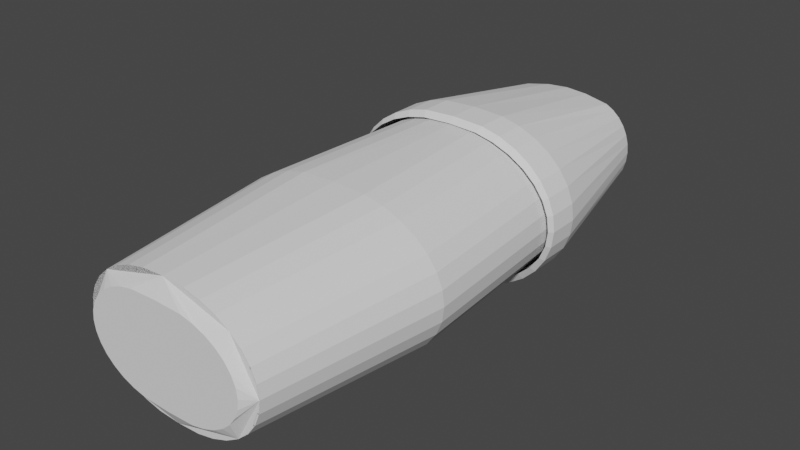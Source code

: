 # Source: nail-polish.blend  (saved by Blender 3.5.10; exported with 4.5.12 LTS)
import bpy
from mathutils import Matrix  # noqa: F401  (used for matrix-valued properties, if any)

bpy.ops.wm.read_factory_settings(use_empty=True)
scene = bpy.context.scene
scene.name = 'Scene'

# ---- collections
col_collection = bpy.data.collections.new('Collection'); scene.collection.children.link(col_collection)

# ---- world
world_world = bpy.data.worlds.new('World'); scene.world = world_world
world_world.use_nodes = True; world_world.node_tree.nodes.clear()
_N = world_world.node_tree.nodes; _L = world_world.node_tree.links
n0 = _N.new('ShaderNodeOutputWorld'); n0.name = 'World Output'; n0.location = (300, 300)
n1 = _N.new('ShaderNodeBackground'); n1.name = 'Background'; n1.location = (10, 300)
n1.inputs[0].default_value = (0.05088, 0.05088, 0.05088, 1.0)
_L.new(n1.outputs[0], n0.inputs[0])
n0.is_active_output = True
world_world.color = (0.05088, 0.05088, 0.05088)
world_world.use_sun_shadow = False
world_world.sun_shadow_jitter_overblur = 0.0

# ---- meshes
me_cylinder = bpy.data.meshes.new('Cylinder')
me_cylinder.from_pydata([(0.0, -0.323, 0.4774), (0.09277, -0.3185, 0.4774), (0.1533, -0.305, 0.4774), (0.2091, -0.283, 0.4775), (0.258, -0.2535, 0.4776), (0.2981, -0.2175, 0.4777), (0.328, -0.1765, 0.4778), (0.3463, -0.1319, 0.4779), (0.3525, -0.08559, 0.478), (0.3463, -0.03927, 0.4781), (0.328, 0.005266, 0.4782), (0.2981, 0.04632, 0.4783), (0.258, 0.08229, 0.4784), (0.2091, 0.1118, 0.4785), (0.1533, 0.1338, 0.4786), (0.0, 0.1518, 0.4786), (0.09277, 0.1473, 0.4786), (0.1523, 0.06319, 1.116), (0.1777, 0.04849, 1.116), (0.2001, 0.02871, 1.116), (0.2184, 0.004597, 1.116), (0.232, -0.02291, 1.116), (0.2403, -0.05275, 1.116), (0.2432, -0.08379, 1.116), (0.2403, -0.1148, 1.116), (0.232, -0.1447, 1.116), (0.2184, -0.1722, 1.116), (0.2001, -0.1963, 1.116), (0.1777, -0.2161, 1.116), (0.1523, -0.2308, 1.116), (0.0, -0.2534, 1.115), (0.0, 0.08723, 1.115), (0.0, -0.3404, 0.5947), (0.1016, -0.3354, 0.5947), (0.1622, -0.3207, 0.5947), (0.218, -0.2967, 0.5948), (0.2669, -0.2645, 0.5949), (0.307, -0.2253, 0.595), (0.3368, -0.1806, 0.5951), (0.3552, -0.132, 0.5952), (0.3614, -0.08152, 0.5953), (0.3552, -0.03103, 0.5954), (0.3368, 0.01753, 0.5955), (0.307, 0.06228, 0.5956), (0.2669, 0.1015, 0.5957), (0.218, 0.1337, 0.5957), (0.1622, 0.1576, 0.5958), (0.0, 0.1773, 0.5958), (0.1016, 0.1723, 0.5958), (0.0, 0.1776, 0.4963), (0.0, -0.3401, 0.4952), (0.1016, -0.3351, 0.4952), (0.1622, -0.3204, 0.4952), (0.218, -0.2964, 0.4953), (0.2669, -0.2642, 0.4954), (0.307, -0.225, 0.4954), (0.3368, -0.1803, 0.4955), (0.3552, -0.1317, 0.4957), (0.3614, -0.08123, 0.4958), (0.3552, -0.03073, 0.4959), (0.3368, 0.01782, 0.496), (0.307, 0.06257, 0.4961), (0.2669, 0.1018, 0.4962), (0.218, 0.134, 0.4962), (0.1622, 0.1579, 0.4963), (0.1016, 0.1726, 0.4963), (0.258, -0.2535, 0.4776), (0.3463, -0.03927, 0.4781), (0.1533, 0.1338, 0.4786), (0.09277, 0.1473, 0.4786), (0.0, 0.1518, 0.4786), (0.1533, -0.305, 0.4774), (0.2091, -0.283, 0.4775), (0.3463, -0.1319, 0.4779), (0.3525, -0.08559, 0.478), (0.258, 0.08229, 0.4784), (0.2091, 0.1118, 0.4785), (0.0, -0.323, 0.4774), (0.09277, -0.3185, 0.4774), (0.2981, -0.2175, 0.4777), (0.328, -0.1765, 0.4778), (0.328, 0.005266, 0.4782), (0.2981, 0.04632, 0.4783), (0.1016, 0.1726, 0.4963), (0.0, 0.1776, 0.4963), (0.0, -0.3401, 0.4952), (0.3552, -0.1317, 0.4957), (0.1622, 0.1579, 0.4963), (0.3368, -0.1803, 0.4955), (0.218, 0.134, 0.4962), (0.307, -0.225, 0.4954), (0.2669, 0.1018, 0.4962), (0.2669, -0.2642, 0.4954), (0.307, 0.06257, 0.4961), (0.218, -0.2964, 0.4953), (0.3368, 0.01782, 0.496), (0.1016, -0.3351, 0.4952), (0.1622, -0.3204, 0.4952), (0.3614, -0.08123, 0.4958), (0.3552, -0.03073, 0.4959), (0.1016, 0.1723, 0.5958), (0.0, 0.1773, 0.5958), (0.1622, 0.1576, 0.5958), (0.218, 0.1337, 0.5957), (0.2669, 0.1015, 0.5957), (0.307, 0.06228, 0.5956), (0.3368, 0.01753, 0.5955), (0.3552, -0.03103, 0.5954), (0.3614, -0.08152, 0.5953), (0.3552, -0.132, 0.5952), (0.3368, -0.1806, 0.5951), (0.307, -0.2253, 0.595), (0.2669, -0.2645, 0.5949), (0.218, -0.2967, 0.5948), (0.1622, -0.3207, 0.5947), (0.1016, -0.3354, 0.5947), (0.0, -0.3404, 0.5947), (0.07205, -0.2474, 1.116), (0.07418, 0.08254, 1.116)], [], [(3, 4, 66, 72), (17, 118, 31, 30, 117, 29, 28, 27, 26, 25, 24, 23, 22, 21, 20, 19, 18), (47, 32, 30, 31), (38, 39, 24, 25), (45, 46, 17, 18), (37, 38, 25, 26), (44, 45, 18, 19), (36, 37, 26, 27), (43, 44, 19, 20), (35, 36, 27, 28), (42, 43, 20, 21), (34, 35, 28, 29), (41, 42, 21, 22), (40, 41, 22, 23), (113, 112, 36, 35), (105, 104, 44, 43), (112, 111, 37, 36), (104, 103, 45, 44), (111, 110, 38, 37), (103, 102, 46, 45), (110, 109, 39, 38), (101, 116, 32, 47), (102, 100, 48, 46), (109, 108, 40, 39), (116, 115, 33, 32), (100, 101, 47, 48), (108, 107, 41, 40), (115, 114, 34, 33), (107, 106, 42, 41), (114, 113, 35, 34), (39, 40, 23, 24), (16, 15, 70, 69), (8, 9, 67, 74), (13, 14, 68, 76), (1, 2, 71, 78), (6, 7, 73, 80), (11, 12, 75, 82), (4, 5, 79, 66), (9, 10, 81, 67), (14, 16, 69, 68), (2, 3, 72, 71), (7, 8, 74, 73), (12, 13, 76, 75), (0, 1, 78, 77), (5, 6, 80, 79), (10, 11, 82, 81), (81, 82, 61, 60), (72, 66, 54, 53), (82, 75, 62, 61), (66, 79, 55, 54), (75, 76, 63, 62), (79, 80, 56, 55), (76, 68, 64, 63), (80, 73, 57, 56), (70, 77, 50, 49), (68, 69, 65, 64), (73, 74, 58, 57), (77, 78, 51, 50), (69, 70, 49, 65), (74, 67, 59, 58), (78, 71, 52, 51), (67, 81, 60, 59), (71, 72, 53, 52), (65, 49, 84, 83), (50, 51, 96, 85), (57, 58, 98, 86), (64, 65, 83, 87), (49, 50, 85, 84), (56, 57, 86, 88), (63, 64, 87, 89), (55, 56, 88, 90), (62, 63, 89, 91), (54, 55, 90, 92), (61, 62, 91, 93), (53, 54, 92, 94), (60, 61, 93, 95), (52, 53, 94, 97), (59, 60, 95, 99), (51, 52, 97, 96), (58, 59, 99, 98), (93, 91, 104, 105), (106, 105, 43, 42), (88, 86, 109, 110), (96, 97, 114, 115), (89, 87, 102, 103), (98, 99, 107, 108), (83, 84, 101, 100), (94, 92, 112, 113), (95, 93, 105, 106), (90, 88, 110, 111), (85, 96, 115, 116), (91, 89, 103, 104), (86, 98, 108, 109), (97, 94, 113, 114), (84, 85, 116, 101), (87, 83, 100, 102), (99, 95, 106, 107), (92, 90, 111, 112), (33, 34, 29, 117), (48, 47, 31, 118), (32, 33, 117, 30), (46, 48, 118, 17)])
_uv = me_cylinder.uv_layers.new(name='UVMap')
_uv.uv.foreach_set('vector', [0.5938, 1.0, 0.625, 1.0, 0.625, 1.0, 0.5938, 1.0, 0.9375, 1.0, 0.5938, 0.745, 0.25, 0.49, 0.5, 1.0, 0.4209, 0.5141, 0.3418, 0.02827, 0.3833, 0.05045, 0.4197, 0.08029, 0.4496, 0.1167, 0.4717, 0.1582, 0.4854, 0.2032, 0.49, 0.25, 0.4854, 0.2968, 0.4717, 0.3418, 0.4496, 0.3833, 0.4197, 0.4197, 0.3833, 0.4496, 0.25, 0.49, 0.5, 1.0, 0.5, 1.0, 0.25, 0.49, 0.6875, 1.0, 0.7188, 1.0, 0.7188, 1.0, 0.6875, 1.0, 0.9062, 1.0, 0.9375, 1.0, 0.9375, 1.0, 0.9062, 1.0, 0.6562, 1.0, 0.6875, 1.0, 0.6875, 1.0, 0.6562, 1.0, 0.875, 1.0, 0.9062, 1.0, 0.9062, 1.0, 0.875, 1.0, 0.625, 1.0, 0.6562, 1.0, 0.6562, 1.0, 0.625, 1.0, 0.8438, 1.0, 0.875, 1.0, 0.875, 1.0, 0.8438, 1.0, 0.5938, 1.0, 0.625, 1.0, 0.625, 1.0, 0.5938, 1.0, 0.8125, 1.0, 0.8438, 1.0, 0.8438, 1.0, 0.8125, 1.0, 0.5625, 1.0, 0.5938, 1.0, 0.5938, 1.0, 0.5625, 1.0, 0.7812, 1.0, 0.8125, 1.0, 0.8125, 1.0, 0.7812, 1.0, 0.75, 1.0, 0.7812, 1.0, 0.7812, 1.0, 0.75, 1.0, 0.5938, 1.0, 0.625, 1.0, 0.625, 1.0, 0.5938, 1.0, 0.8438, 1.0, 0.875, 1.0, 0.875, 1.0, 0.8438, 1.0, 0.625, 1.0, 0.6562, 1.0, 0.6562, 1.0, 0.625, 1.0, 0.875, 1.0, 0.9062, 1.0, 0.9062, 1.0, 0.875, 1.0, 0.6562, 1.0, 0.6875, 1.0, 0.6875, 1.0, 0.6562, 1.0, 0.9062, 1.0, 0.9375, 1.0, 0.9375, 1.0, 0.9062, 1.0, 0.6875, 1.0, 0.7188, 1.0, 0.7188, 1.0, 0.6875, 1.0, 0.25, 0.49, 0.5, 1.0, 0.5, 1.0, 0.25, 0.49, 0.9375, 1.0, 0.9688, 1.0, 0.9688, 1.0, 0.9375, 1.0, 0.7188, 1.0, 0.75, 1.0, 0.75, 1.0, 0.7188, 1.0, 0.5, 1.0, 0.5312, 1.0, 0.5312, 1.0, 0.5, 1.0, 0.9688, 1.0, 1.0, 1.0, 1.0, 1.0, 0.9688, 1.0, 0.75, 1.0, 0.7812, 1.0, 0.7812, 1.0, 0.75, 1.0, 0.5312, 1.0, 0.5625, 1.0, 0.5625, 1.0, 0.5312, 1.0, 0.7812, 1.0, 0.8125, 1.0, 0.8125, 1.0, 0.7812, 1.0, 0.5625, 1.0, 0.5938, 1.0, 0.5938, 1.0, 0.5625, 1.0, 0.7188, 1.0, 0.75, 1.0, 0.75, 1.0, 0.7188, 1.0, 0.9688, 1.0, 1.0, 1.0, 1.0, 1.0, 0.9688, 1.0, 0.75, 1.0, 0.7812, 1.0, 0.7812, 1.0, 0.75, 1.0, 0.9062, 1.0, 0.9375, 1.0, 0.9375, 1.0, 0.9062, 1.0, 0.5312, 1.0, 0.5625, 1.0, 0.5625, 1.0, 0.5312, 1.0, 0.6875, 1.0, 0.7188, 1.0, 0.7188, 1.0, 0.6875, 1.0, 0.8438, 1.0, 0.875, 1.0, 0.875, 1.0, 0.8438, 1.0, 0.625, 1.0, 0.6562, 1.0, 0.6562, 1.0, 0.625, 1.0, 0.7812, 1.0, 0.8125, 1.0, 0.8125, 1.0, 0.7812, 1.0, 0.9375, 1.0, 0.9688, 1.0, 0.9688, 1.0, 0.9375, 1.0, 0.5625, 1.0, 0.5938, 1.0, 0.5938, 1.0, 0.5625, 1.0, 0.7188, 1.0, 0.75, 1.0, 0.75, 1.0, 0.7188, 1.0, 0.875, 1.0, 0.9062, 1.0, 0.9062, 1.0, 0.875, 1.0, 0.5, 1.0, 0.5312, 1.0, 0.5312, 1.0, 0.5, 1.0, 0.6562, 1.0, 0.6875, 1.0, 0.6875, 1.0, 0.6562, 1.0, 0.8125, 1.0, 0.8438, 1.0, 0.8438, 1.0, 0.8125, 1.0, 0.8125, 1.0, 0.8438, 1.0, 0.8438, 1.0, 0.8125, 1.0, 0.5938, 1.0, 0.625, 1.0, 0.625, 1.0, 0.5938, 1.0, 0.8438, 1.0, 0.875, 1.0, 0.875, 1.0, 0.8438, 1.0, 0.625, 1.0, 0.6562, 1.0, 0.6562, 1.0, 0.625, 1.0, 0.875, 1.0, 0.9062, 1.0, 0.9062, 1.0, 0.875, 1.0, 0.6562, 1.0, 0.6875, 1.0, 0.6875, 1.0, 0.6562, 1.0, 0.9062, 1.0, 0.9375, 1.0, 0.9375, 1.0, 0.9062, 1.0, 0.6875, 1.0, 0.7188, 1.0, 0.7188, 1.0, 0.6875, 1.0, 0.25, 0.49, 0.5, 1.0, 0.5, 1.0, 0.25, 0.49, 0.9375, 1.0, 0.9688, 1.0, 0.9688, 1.0, 0.9375, 1.0, 0.7188, 1.0, 0.75, 1.0, 0.75, 1.0, 0.7188, 1.0, 0.5, 1.0, 0.5312, 1.0, 0.5312, 1.0, 0.5, 1.0, 0.9688, 1.0, 1.0, 1.0, 1.0, 1.0, 0.9688, 1.0, 0.75, 1.0, 0.7812, 1.0, 0.7812, 1.0, 0.75, 1.0, 0.5312, 1.0, 0.5625, 1.0, 0.5625, 1.0, 0.5312, 1.0, 0.7812, 1.0, 0.8125, 1.0, 0.8125, 1.0, 0.7812, 1.0, 0.5625, 1.0, 0.5938, 1.0, 0.5938, 1.0, 0.5625, 1.0, 0.9688, 1.0, 1.0, 1.0, 1.0, 1.0, 0.9688, 1.0, 0.5, 1.0, 0.5312, 1.0, 0.5312, 1.0, 0.5, 1.0, 0.7188, 1.0, 0.75, 1.0, 0.75, 1.0, 0.7188, 1.0, 0.9375, 1.0, 0.9688, 1.0, 0.9688, 1.0, 0.9375, 1.0, 0.25, 0.49, 0.5, 1.0, 0.5, 1.0, 0.25, 0.49, 0.6875, 1.0, 0.7188, 1.0, 0.7188, 1.0, 0.6875, 1.0, 0.9062, 1.0, 0.9375, 1.0, 0.9375, 1.0, 0.9062, 1.0, 0.6562, 1.0, 0.6875, 1.0, 0.6875, 1.0, 0.6562, 1.0, 0.875, 1.0, 0.9062, 1.0, 0.9062, 1.0, 0.875, 1.0, 0.625, 1.0, 0.6562, 1.0, 0.6562, 1.0, 0.625, 1.0, 0.8438, 1.0, 0.875, 1.0, 0.875, 1.0, 0.8438, 1.0, 0.5938, 1.0, 0.625, 1.0, 0.625, 1.0, 0.5938, 1.0, 0.8125, 1.0, 0.8438, 1.0, 0.8438, 1.0, 0.8125, 1.0, 0.5625, 1.0, 0.5938, 1.0, 0.5938, 1.0, 0.5625, 1.0, 0.7812, 1.0, 0.8125, 1.0, 0.8125, 1.0, 0.7812, 1.0, 0.5312, 1.0, 0.5625, 1.0, 0.5625, 1.0, 0.5312, 1.0, 0.75, 1.0, 0.7812, 1.0, 0.7812, 1.0, 0.75, 1.0, 0.8438, 1.0, 0.875, 1.0, 0.875, 1.0, 0.8438, 1.0, 0.8125, 1.0, 0.8438, 1.0, 0.8438, 1.0, 0.8125, 1.0, 0.6875, 1.0, 0.7188, 1.0, 0.7188, 1.0, 0.6875, 1.0, 0.5312, 1.0, 0.5625, 1.0, 0.5625, 1.0, 0.5312, 1.0, 0.9062, 1.0, 0.9375, 1.0, 0.9375, 1.0, 0.9062, 1.0, 0.75, 1.0, 0.7812, 1.0, 0.7812, 1.0, 0.75, 1.0, 0.9688, 1.0, 1.0, 1.0, 1.0, 1.0, 0.9688, 1.0, 0.5938, 1.0, 0.625, 1.0, 0.625, 1.0, 0.5938, 1.0, 0.8125, 1.0, 0.8438, 1.0, 0.8438, 1.0, 0.8125, 1.0, 0.6562, 1.0, 0.6875, 1.0, 0.6875, 1.0, 0.6562, 1.0, 0.5, 1.0, 0.5312, 1.0, 0.5312, 1.0, 0.5, 1.0, 0.875, 1.0, 0.9062, 1.0, 0.9062, 1.0, 0.875, 1.0, 0.7188, 1.0, 0.75, 1.0, 0.75, 1.0, 0.7188, 1.0, 0.5625, 1.0, 0.5938, 1.0, 0.5938, 1.0, 0.5625, 1.0, 0.25, 0.49, 0.5, 1.0, 0.5, 1.0, 0.25, 0.49, 0.9375, 1.0, 0.9688, 1.0, 0.9688, 1.0, 0.9375, 1.0, 0.7812, 1.0, 0.8125, 1.0, 0.8125, 1.0, 0.7812, 1.0, 0.625, 1.0, 0.6562, 1.0, 0.6562, 1.0, 0.625, 1.0, 0.5312, 1.0, 0.5625, 1.0, 0.3418, 0.02827, 0.4209, 0.5141, 0.9688, 1.0, 1.0, 1.0, 0.25, 0.49, 0.5938, 0.745, 0.5, 1.0, 0.5312, 1.0, 0.4209, 0.5141, 0.5, 1.0, 0.9375, 1.0, 0.9688, 1.0, 0.5938, 0.745, 0.9375, 1.0])
me_cylinder.update()
me_cylinder_002 = bpy.data.meshes.new('Cylinder.002')
me_cylinder_002.from_pydata([(0.0, 0.1549, 0.567), (0.06882, 0.1503, 0.567), (0.1294, 0.1368, 0.5669), (0.1852, 0.1149, 0.5669), (0.2341, 0.08534, 0.5668), (0.2742, 0.04936, 0.5667), (0.304, 0.008315, 0.5666), (0.3224, -0.03623, 0.5665), (0.3286, -0.08255, 0.5664), (0.3224, -0.1289, 0.5662), (0.304, -0.1734, 0.5661), (0.2742, -0.2145, 0.566), (0.2341, -0.2504, 0.5659), (0.1852, -0.28, 0.5659), (0.1294, -0.3019, 0.5658), (0.06882, -0.3154, 0.5658), (0.0, -0.32, 0.5658), (0.0, -0.323, 0.4774), (0.0, 0.1518, 0.4786), (0.0, 0.1518, 0.4786), (0.0, -0.323, 0.4774), (0.0, 0.1595, -0.01267), (0.1032, 0.1523, -0.01294), (0.1673, 0.1415, -0.01271), (0.2231, 0.1195, -0.01277), (0.272, 0.08999, -0.01285), (0.3122, 0.05401, -0.01294), (0.342, 0.01296, -0.01304), (0.3604, -0.03158, -0.01316), (0.3666, -0.0779, -0.01328), (0.3604, -0.1242, -0.0134), (0.342, -0.1688, -0.01351), (0.3122, -0.2098, -0.01362), (0.272, -0.2458, -0.01371), (0.2231, -0.2753, -0.01379), (0.1673, -0.2973, -0.01384), (0.1068, -0.3108, -0.01388), (0.0, -0.3153, -0.01389), (-1.085e-23, 0.1277, -0.5782), (6.934e-24, 0.1549, 0.567), (0.07035, 0.1238, -0.5783), (0.06882, 0.1503, 0.567), (0.1229, 0.112, -0.5783), (0.1294, 0.1368, 0.5669), (0.1713, 0.09301, -0.5783), (0.1852, 0.1149, 0.5669), (0.2137, 0.06739, -0.5784), (0.2341, 0.08534, 0.5668), (0.2486, 0.03617, -0.5785), (0.2742, 0.04936, 0.5667), (0.2744, 0.0005493, -0.5786), (0.304, 0.008315, 0.5666), (0.2904, -0.0381, -0.5787), (0.3224, -0.03623, 0.5665), (0.2958, -0.07829, -0.5788), (0.3286, -0.08255, 0.5664), (0.2904, -0.1185, -0.5789), (0.3224, -0.1289, 0.5662), (0.2744, -0.1571, -0.579), (0.304, -0.1734, 0.5661), (0.2486, -0.1928, -0.5791), (0.2742, -0.2145, 0.566), (0.2137, -0.224, -0.5792), (0.2341, -0.2504, 0.5659), (0.1713, -0.2496, -0.5792), (0.1852, -0.28, 0.5659), (0.1229, -0.2686, -0.5793), (0.1294, -0.3019, 0.5658), (0.07035, -0.2804, -0.5793), (0.06882, -0.3154, 0.5658), (-5.417e-24, -0.2843, -0.5793), (1.32e-23, -0.32, 0.5658), (-1.063e-23, 0.07652, -0.6068), (0.08757, 0.07355, -0.6068), (0.1271, 0.06473, -0.6068), (0.1634, 0.05042, -0.6069), (0.1953, 0.03116, -0.6069), (0.2215, 0.007696, -0.607), (0.241, -0.01908, -0.607), (0.253, -0.04813, -0.6071), (0.257, -0.07834, -0.6072), (0.253, -0.1086, -0.6073), (0.241, -0.1376, -0.6074), (0.2215, -0.1644, -0.6074), (0.1953, -0.1879, -0.6075), (0.1634, -0.2071, -0.6075), (0.1271, -0.2214, -0.6076), (0.08757, -0.2302, -0.6076), (-6.541e-24, -0.2332, -0.6076), (-2.312e-24, 0.1595, -0.01267), (0.1032, 0.1523, -0.01294), (0.1673, 0.1415, -0.01271), (0.2231, 0.1195, -0.01277), (0.272, 0.08999, -0.01285), (0.3122, 0.05401, -0.01294), (0.342, 0.01296, -0.01304), (0.3604, -0.03158, -0.01316), (0.3666, -0.0779, -0.01328), (0.3604, -0.1242, -0.0134), (0.342, -0.1688, -0.01351), (0.3122, -0.2098, -0.01362), (0.272, -0.2458, -0.01371), (0.2231, -0.2753, -0.01379), (0.1673, -0.2973, -0.01384), (0.1068, -0.3108, -0.01388), (3.953e-24, -0.3153, -0.01389)], [(89, 39), (41, 90), (43, 91), (45, 92), (47, 93), (49, 94), (51, 95), (53, 96), (55, 97), (57, 98), (59, 99), (61, 100), (63, 101), (65, 102), (67, 103), (69, 104), (71, 105)], [(21, 0, 1, 22), (22, 1, 2, 23), (23, 2, 3, 24), (24, 3, 4, 25), (25, 4, 5, 26), (26, 5, 6, 27), (27, 6, 7, 28), (28, 7, 8, 29), (29, 8, 9, 30), (30, 9, 10, 31), (31, 10, 11, 32), (32, 11, 12, 33), (33, 12, 13, 34), (34, 13, 14, 35), (35, 14, 15, 36), (36, 15, 16, 37), (21, 37, 16, 0), (0, 16, 17, 18), (18, 17, 20, 19), (38, 40, 42, 44, 46, 48, 50, 52, 54, 56, 58, 60, 62, 64, 66, 68, 70), (87, 88, 70, 68, 66, 64, 62, 60, 58, 56, 54, 52, 50, 48, 46, 44, 42, 40, 38, 72, 73, 74, 75, 76, 77, 78, 79, 80, 81, 82, 83, 84, 85, 86), (72, 88, 87, 86, 85, 84, 83, 82, 81, 80, 79, 78, 77, 76, 75, 74, 73), (38, 70, 105, 89), (68, 104, 105, 70), (66, 103, 104, 68), (64, 102, 103, 66), (62, 101, 102, 64), (60, 100, 101, 62), (58, 99, 100, 60), (56, 98, 99, 58), (54, 97, 98, 56), (52, 96, 97, 54), (50, 95, 96, 52), (48, 94, 95, 50), (46, 93, 94, 48), (44, 92, 93, 46), (42, 91, 92, 44), (40, 90, 91, 42), (38, 89, 90, 40)])
_uv = me_cylinder_002.uv_layers.new(name='UVMap')
_uv.uv.foreach_set('vector', [1.0, 0.7374, 1.0, 1.0, 0.9688, 1.0, 0.9688, 0.7374, 0.9688, 0.7374, 0.9688, 1.0, 0.9375, 1.0, 0.9375, 0.7374, 0.9375, 0.7374, 0.9375, 1.0, 0.9062, 1.0, 0.9062, 0.7374, 0.9062, 0.7374, 0.9062, 1.0, 0.875, 1.0, 0.875, 0.7374, 0.875, 0.7374, 0.875, 1.0, 0.8438, 1.0, 0.8438, 0.7374, 0.8438, 0.7374, 0.8438, 1.0, 0.8125, 1.0, 0.8125, 0.7374, 0.8125, 0.7374, 0.8125, 1.0, 0.7812, 1.0, 0.7812, 0.7374, 0.7812, 0.7374, 0.7812, 1.0, 0.75, 1.0, 0.75, 0.7374, 0.75, 0.7374, 0.75, 1.0, 0.7188, 1.0, 0.7188, 0.7374, 0.7188, 0.7374, 0.7188, 1.0, 0.6875, 1.0, 0.6875, 0.7374, 0.6875, 0.7374, 0.6875, 1.0, 0.6562, 1.0, 0.6562, 0.7374, 0.6562, 0.7374, 0.6562, 1.0, 0.625, 1.0, 0.625, 0.7374, 0.625, 0.7374, 0.625, 1.0, 0.5938, 1.0, 0.5937, 0.7374, 0.5937, 0.7374, 0.5938, 1.0, 0.5625, 1.0, 0.5625, 0.7374, 0.5625, 0.7374, 0.5625, 1.0, 0.5312, 1.0, 0.5312, 0.7374, 0.5312, 0.7374, 0.5312, 1.0, 0.5, 1.0, 0.5, 0.7374, 0.5126, 0.49, 0.6313, 0.4801, 0.5, 1.0, 0.25, 0.49, 0.25, 0.49, 0.5, 1.0, 0.5, 1.0, 0.25, 0.49, 0.25, 0.49, 0.5, 1.0, 0.5, 1.0, 0.25, 0.49, 0.75, 0.49, 0.7968, 0.4854, 0.8418, 0.4717, 0.8833, 0.4496, 0.9197, 0.4197, 0.9496, 0.3833, 0.9717, 0.3418, 0.9854, 0.2968, 0.99, 0.25, 0.9854, 0.2032, 0.9717, 0.1582, 0.9496, 0.1167, 0.9197, 0.08029, 0.8833, 0.05045, 0.8418, 0.02827, 0.7968, 0.01461, 0.75, 0.01, 0.5312, 0.5, 0.5, 0.5, 0.5, 0.5, 0.5312, 0.5, 0.5625, 0.5, 0.5938, 0.5, 0.625, 0.5, 0.6562, 0.5, 0.6875, 0.5, 0.7188, 0.5, 0.75, 0.5, 0.7812, 0.5, 0.8125, 0.5, 0.8438, 0.5, 0.875, 0.5, 0.9062, 0.5, 0.9375, 0.5, 0.9688, 0.5, 1.0, 0.5, 1.0, 0.5, 0.9688, 0.5, 0.9375, 0.5, 0.9062, 0.5, 0.875, 0.5, 0.8438, 0.5, 0.8125, 0.5, 0.7812, 0.5, 0.75, 0.5, 0.7188, 0.5, 0.6875, 0.5, 0.6562, 0.5, 0.625, 0.5, 0.5938, 0.5, 0.5625, 0.5, 1.0, 0.5, 0.5, 0.5, 0.5312, 0.5, 0.5625, 0.5, 0.5938, 0.5, 0.625, 0.5, 0.6562, 0.5, 0.6875, 0.5, 0.7188, 0.5, 0.75, 0.5, 0.7812, 0.5, 0.8125, 0.5, 0.8438, 0.5, 0.875, 0.5, 0.9062, 0.5, 0.9375, 0.5, 0.9688, 0.5, 0.75, 0.49, 0.75, 0.01, 0.6313, 0.4801, 0.5126, 0.49, 0.5312, 0.5, 0.5312, 0.7374, 0.5, 0.7374, 0.5, 0.5, 0.5625, 0.5, 0.5625, 0.7374, 0.5312, 0.7374, 0.5312, 0.5, 0.5938, 0.5, 0.5937, 0.7374, 0.5625, 0.7374, 0.5625, 0.5, 0.625, 0.5, 0.625, 0.7374, 0.5937, 0.7374, 0.5938, 0.5, 0.6562, 0.5, 0.6562, 0.7374, 0.625, 0.7374, 0.625, 0.5, 0.6875, 0.5, 0.6875, 0.7374, 0.6562, 0.7374, 0.6562, 0.5, 0.7188, 0.5, 0.7188, 0.7374, 0.6875, 0.7374, 0.6875, 0.5, 0.75, 0.5, 0.75, 0.7374, 0.7188, 0.7374, 0.7188, 0.5, 0.7812, 0.5, 0.7812, 0.7374, 0.75, 0.7374, 0.75, 0.5, 0.8125, 0.5, 0.8125, 0.7374, 0.7812, 0.7374, 0.7812, 0.5, 0.8438, 0.5, 0.8438, 0.7374, 0.8125, 0.7374, 0.8125, 0.5, 0.875, 0.5, 0.875, 0.7374, 0.8438, 0.7374, 0.8438, 0.5, 0.9062, 0.5, 0.9062, 0.7374, 0.875, 0.7374, 0.875, 0.5, 0.9375, 0.5, 0.9375, 0.7374, 0.9062, 0.7374, 0.9062, 0.5, 0.9688, 0.5, 0.9688, 0.7374, 0.9375, 0.7374, 0.9375, 0.5, 1.0, 0.5, 1.0, 0.7374, 0.9688, 0.7374, 0.9688, 0.5])
me_cylinder_002.update()

# ---- objects
ob_lid = bpy.data.objects.new('Lid', me_cylinder)
ob_bottle = bpy.data.objects.new('Bottle', me_cylinder_002)

# ---- transforms, parenting, visibility, modifiers, constraints
ob_lid.location = (0.0, 0.0, 0.0)
ob_lid.rotation_euler = (-1.569, -2.22e-16, 2.216e-16)
_m = ob_lid.modifiers.new('Mirror', 'MIRROR')
_m.use_clip = True
ob_bottle.location = (0.0, 0.0, 0.0)
ob_bottle.rotation_euler = (-1.569, -2.22e-16, 2.216e-16)
_m = ob_bottle.modifiers.new('Mirror', 'MIRROR')
_m.use_clip = True

# ---- collection membership
col_collection.objects.link(ob_lid)
col_collection.objects.link(ob_bottle)

# ---- scene / render settings (as saved in the file)
scene.frame_start = 1; scene.frame_end = 250; scene.frame_set(2)
scene.render.engine = 'BLENDER_EEVEE_NEXT'
scene.cycles.sampling_pattern = 'TABULATED_SOBOL'
scene.view_settings.view_transform = 'Filmic'
bpy.context.view_layer.update()

# ---- added for rendering (the .blend has no active camera and no usable light): camera, sun
cam_auto = bpy.data.cameras.new('AutoCamera')
cam_auto.lens = 50.0
cam_auto.sensor_width = 36.0
cam_auto.clip_end = 1000.0
ob_auto_camera = bpy.data.objects.new('AutoCamera', cam_auto)
scene.collection.objects.link(ob_auto_camera)
ob_auto_camera.location = (1.7994, -1.90502, 1.52237)
ob_auto_camera.rotation_euler = (1.09748, -7.21219e-08, 0.694738)
scene.camera = ob_auto_camera
light_auto_sun = bpy.data.lights.new('AutoSun', 'SUN')
light_auto_sun.energy = 3.0
light_auto_sun.angle = 0.0523599
ob_auto_sun = bpy.data.objects.new('AutoSun', light_auto_sun)
scene.collection.objects.link(ob_auto_sun)
ob_auto_sun.rotation_euler = (0.872665, 0.174533, 0.523599)
bpy.context.view_layer.update()
